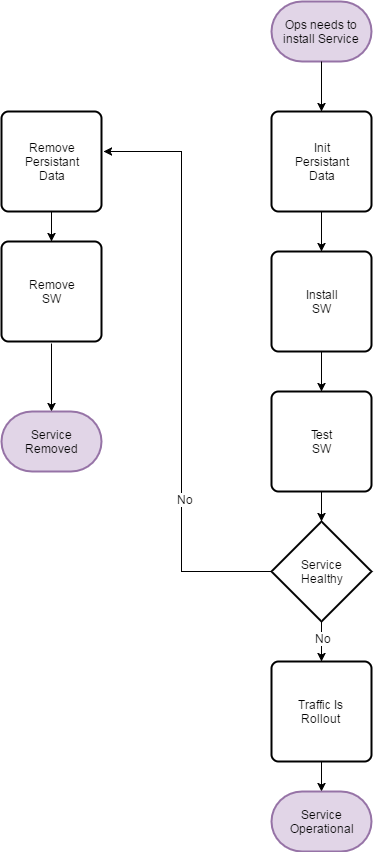

The diagram above was exported from draw.io. Its source (the exported page's mxGraphModel, read from the mxfile embedded in the PNG):
<mxGraphModel dx="1394" dy="825" grid="1" gridSize="10" guides="1" tooltips="1" connect="1" arrows="1" fold="1" page="1" pageScale="1" pageWidth="850" pageHeight="1100" math="0" shadow="0">
  <root>
    <mxCell id="yFfh0mdqPvsqmaqzOT5a-0" />
    <mxCell id="yFfh0mdqPvsqmaqzOT5a-1" parent="yFfh0mdqPvsqmaqzOT5a-0" />
    <mxCell id="yFfh0mdqPvsqmaqzOT5a-3" value="Ops needs to install Service" style="strokeWidth=2;html=1;shape=mxgraph.flowchart.terminator;whiteSpace=wrap;fillColor=#e1d5e7;strokeColor=#9673a6;" vertex="1" parent="yFfh0mdqPvsqmaqzOT5a-1">
      <mxGeometry x="350" y="10" width="100" height="60" as="geometry" />
    </mxCell>
    <mxCell id="yFfh0mdqPvsqmaqzOT5a-10" value="" style="edgeStyle=orthogonalEdgeStyle;rounded=0;orthogonalLoop=1;jettySize=auto;html=1;entryX=0.5;entryY=0;entryDx=0;entryDy=0;exitX=0.5;exitY=1;exitDx=0;exitDy=0;exitPerimeter=0;" edge="1" parent="yFfh0mdqPvsqmaqzOT5a-1" source="yFfh0mdqPvsqmaqzOT5a-3" target="yFfh0mdqPvsqmaqzOT5a-15">
      <mxGeometry relative="1" as="geometry">
        <mxPoint x="590" y="280" as="sourcePoint" />
      </mxGeometry>
    </mxCell>
    <mxCell id="yFfh0mdqPvsqmaqzOT5a-12" style="edgeStyle=orthogonalEdgeStyle;rounded=0;orthogonalLoop=1;jettySize=auto;html=1;exitX=0.5;exitY=1;exitDx=0;exitDy=0;entryX=0.5;entryY=0;entryDx=0;entryDy=0;" edge="1" parent="yFfh0mdqPvsqmaqzOT5a-1" source="yFfh0mdqPvsqmaqzOT5a-13" target="yFfh0mdqPvsqmaqzOT5a-18">
      <mxGeometry relative="1" as="geometry" />
    </mxCell>
    <mxCell id="yFfh0mdqPvsqmaqzOT5a-13" value="Remove&lt;br&gt;Persistant&lt;br&gt;Data&lt;br&gt;" style="rounded=1;whiteSpace=wrap;html=1;absoluteArcSize=1;arcSize=14;strokeWidth=2;" vertex="1" parent="yFfh0mdqPvsqmaqzOT5a-1">
      <mxGeometry x="80" y="120" width="100" height="100" as="geometry" />
    </mxCell>
    <mxCell id="yFfh0mdqPvsqmaqzOT5a-14" style="edgeStyle=orthogonalEdgeStyle;rounded=0;orthogonalLoop=1;jettySize=auto;html=1;exitX=0.5;exitY=1;exitDx=0;exitDy=0;entryX=0.5;entryY=0;entryDx=0;entryDy=0;" edge="1" parent="yFfh0mdqPvsqmaqzOT5a-1" source="yFfh0mdqPvsqmaqzOT5a-15" target="yFfh0mdqPvsqmaqzOT5a-20">
      <mxGeometry relative="1" as="geometry" />
    </mxCell>
    <mxCell id="yFfh0mdqPvsqmaqzOT5a-15" value="Init&lt;br&gt;Persistant&lt;br&gt;Data&lt;br&gt;" style="rounded=1;whiteSpace=wrap;html=1;absoluteArcSize=1;arcSize=14;strokeWidth=2;" vertex="1" parent="yFfh0mdqPvsqmaqzOT5a-1">
      <mxGeometry x="350" y="120" width="100" height="100" as="geometry" />
    </mxCell>
    <mxCell id="yFfh0mdqPvsqmaqzOT5a-18" value="Remove&lt;br&gt;SW&lt;br&gt;" style="rounded=1;whiteSpace=wrap;html=1;absoluteArcSize=1;arcSize=14;strokeWidth=2;" vertex="1" parent="yFfh0mdqPvsqmaqzOT5a-1">
      <mxGeometry x="80" y="250" width="100" height="100" as="geometry" />
    </mxCell>
    <mxCell id="yFfh0mdqPvsqmaqzOT5a-19" style="edgeStyle=orthogonalEdgeStyle;rounded=0;orthogonalLoop=1;jettySize=auto;html=1;exitX=0.5;exitY=1;exitDx=0;exitDy=0;" edge="1" parent="yFfh0mdqPvsqmaqzOT5a-1" source="yFfh0mdqPvsqmaqzOT5a-20">
      <mxGeometry relative="1" as="geometry">
        <mxPoint x="400" y="400" as="targetPoint" />
      </mxGeometry>
    </mxCell>
    <mxCell id="yFfh0mdqPvsqmaqzOT5a-20" value="Install&lt;br&gt;SW&lt;br&gt;" style="rounded=1;whiteSpace=wrap;html=1;absoluteArcSize=1;arcSize=14;strokeWidth=2;" vertex="1" parent="yFfh0mdqPvsqmaqzOT5a-1">
      <mxGeometry x="350" y="260" width="100" height="100" as="geometry" />
    </mxCell>
    <mxCell id="yFfh0mdqPvsqmaqzOT5a-23" style="edgeStyle=orthogonalEdgeStyle;rounded=0;orthogonalLoop=1;jettySize=auto;html=1;exitX=0.5;exitY=1;exitDx=0;exitDy=0;entryX=0.5;entryY=0;entryDx=0;entryDy=0;entryPerimeter=0;" edge="1" parent="yFfh0mdqPvsqmaqzOT5a-1" source="yFfh0mdqPvsqmaqzOT5a-24" target="yFfh0mdqPvsqmaqzOT5a-29">
      <mxGeometry relative="1" as="geometry" />
    </mxCell>
    <mxCell id="yFfh0mdqPvsqmaqzOT5a-24" value="Test&lt;br&gt;SW&lt;br&gt;" style="rounded=1;whiteSpace=wrap;html=1;absoluteArcSize=1;arcSize=14;strokeWidth=2;" vertex="1" parent="yFfh0mdqPvsqmaqzOT5a-1">
      <mxGeometry x="350" y="400" width="100" height="100" as="geometry" />
    </mxCell>
    <mxCell id="yFfh0mdqPvsqmaqzOT5a-25" style="edgeStyle=orthogonalEdgeStyle;rounded=0;orthogonalLoop=1;jettySize=auto;html=1;exitX=1;exitY=0.5;exitDx=0;exitDy=0;exitPerimeter=0;entryX=1.02;entryY=0.4;entryDx=0;entryDy=0;entryPerimeter=0;" edge="1" parent="yFfh0mdqPvsqmaqzOT5a-1" source="yFfh0mdqPvsqmaqzOT5a-29" target="yFfh0mdqPvsqmaqzOT5a-13">
      <mxGeometry relative="1" as="geometry">
        <mxPoint x="190" y="160" as="targetPoint" />
        <Array as="points">
          <mxPoint x="260" y="580" />
          <mxPoint x="260" y="160" />
        </Array>
      </mxGeometry>
    </mxCell>
    <mxCell id="yFfh0mdqPvsqmaqzOT5a-26" value="No" style="text;html=1;resizable=0;points=[];align=center;verticalAlign=middle;labelBackgroundColor=#ffffff;" vertex="1" connectable="0" parent="yFfh0mdqPvsqmaqzOT5a-25">
      <mxGeometry x="-0.2357" y="-3" relative="1" as="geometry">
        <mxPoint as="offset" />
      </mxGeometry>
    </mxCell>
    <mxCell id="yFfh0mdqPvsqmaqzOT5a-27" style="edgeStyle=orthogonalEdgeStyle;rounded=0;orthogonalLoop=1;jettySize=auto;html=1;exitX=0.5;exitY=1;exitDx=0;exitDy=0;exitPerimeter=0;entryX=0.5;entryY=0;entryDx=0;entryDy=0;" edge="1" parent="yFfh0mdqPvsqmaqzOT5a-1" source="yFfh0mdqPvsqmaqzOT5a-29" target="yFfh0mdqPvsqmaqzOT5a-31">
      <mxGeometry relative="1" as="geometry" />
    </mxCell>
    <mxCell id="yFfh0mdqPvsqmaqzOT5a-28" value="No" style="text;html=1;resizable=0;points=[];align=center;verticalAlign=middle;labelBackgroundColor=#ffffff;" vertex="1" connectable="0" parent="yFfh0mdqPvsqmaqzOT5a-27">
      <mxGeometry x="-0.1833" y="1" relative="1" as="geometry">
        <mxPoint as="offset" />
      </mxGeometry>
    </mxCell>
    <mxCell id="yFfh0mdqPvsqmaqzOT5a-29" value="Service&lt;br&gt;Healthy&lt;br&gt;" style="strokeWidth=2;html=1;shape=mxgraph.flowchart.decision;whiteSpace=wrap;" vertex="1" parent="yFfh0mdqPvsqmaqzOT5a-1">
      <mxGeometry x="350" y="530" width="100" height="100" as="geometry" />
    </mxCell>
    <mxCell id="yFfh0mdqPvsqmaqzOT5a-30" style="edgeStyle=orthogonalEdgeStyle;rounded=0;orthogonalLoop=1;jettySize=auto;html=1;exitX=0.5;exitY=1;exitDx=0;exitDy=0;entryX=0.5;entryY=0;entryDx=0;entryDy=0;entryPerimeter=0;" edge="1" parent="yFfh0mdqPvsqmaqzOT5a-1" source="yFfh0mdqPvsqmaqzOT5a-31" target="yFfh0mdqPvsqmaqzOT5a-32">
      <mxGeometry relative="1" as="geometry" />
    </mxCell>
    <mxCell id="yFfh0mdqPvsqmaqzOT5a-31" value="Traffic Is&lt;br&gt;Rollout&lt;br&gt;" style="rounded=1;whiteSpace=wrap;html=1;absoluteArcSize=1;arcSize=14;strokeWidth=2;" vertex="1" parent="yFfh0mdqPvsqmaqzOT5a-1">
      <mxGeometry x="350" y="670" width="100" height="100" as="geometry" />
    </mxCell>
    <mxCell id="yFfh0mdqPvsqmaqzOT5a-32" value="Service&lt;br&gt;Operational&lt;br&gt;" style="strokeWidth=2;html=1;shape=mxgraph.flowchart.terminator;whiteSpace=wrap;fillColor=#e1d5e7;strokeColor=#9673a6;" vertex="1" parent="yFfh0mdqPvsqmaqzOT5a-1">
      <mxGeometry x="350" y="800" width="100" height="60" as="geometry" />
    </mxCell>
    <mxCell id="yFfh0mdqPvsqmaqzOT5a-33" style="edgeStyle=orthogonalEdgeStyle;rounded=0;orthogonalLoop=1;jettySize=auto;html=1;entryX=0.5;entryY=0;entryDx=0;entryDy=0;entryPerimeter=0;" edge="1" parent="yFfh0mdqPvsqmaqzOT5a-1" target="yFfh0mdqPvsqmaqzOT5a-34">
      <mxGeometry relative="1" as="geometry">
        <mxPoint x="130" y="352" as="sourcePoint" />
        <Array as="points">
          <mxPoint x="130" y="352" />
        </Array>
      </mxGeometry>
    </mxCell>
    <mxCell id="yFfh0mdqPvsqmaqzOT5a-34" value="Service&lt;br&gt;Removed&lt;br&gt;" style="strokeWidth=2;html=1;shape=mxgraph.flowchart.terminator;whiteSpace=wrap;fillColor=#e1d5e7;strokeColor=#9673a6;" vertex="1" parent="yFfh0mdqPvsqmaqzOT5a-1">
      <mxGeometry x="80" y="420" width="100" height="60" as="geometry" />
    </mxCell>
  </root>
</mxGraphModel>